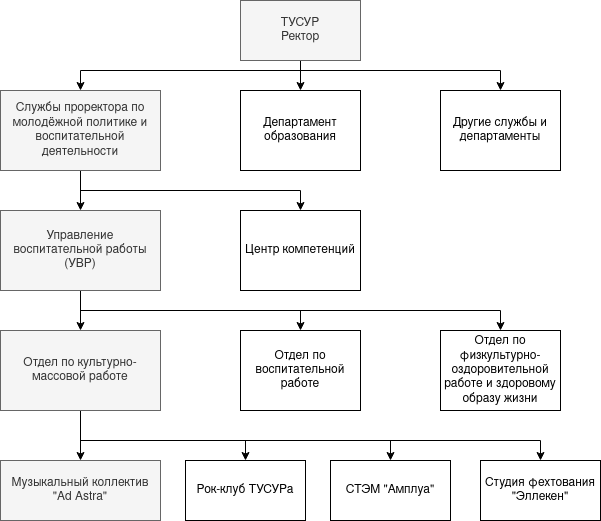

The diagram above was exported from draw.io. Its source (the exported page's mxGraphModel, read from the mxfile embedded in the PNG):
<mxGraphModel dx="882" dy="708" grid="1" gridSize="10" guides="1" tooltips="1" connect="1" arrows="1" fold="1" page="1" pageScale="1" pageWidth="850" pageHeight="1100" math="0" shadow="0">
  <root>
    <mxCell id="0" />
    <mxCell id="1" parent="0" />
    <mxCell id="yoe0yxvbOOTikNjLZrFT-1" style="edgeStyle=orthogonalEdgeStyle;rounded=0;orthogonalLoop=1;jettySize=auto;html=1;entryX=0.5;entryY=0;entryDx=0;entryDy=0;" edge="1" parent="1" source="ElI9jbEV-BnsTaFzMSvC-1" target="ElI9jbEV-BnsTaFzMSvC-2">
      <mxGeometry relative="1" as="geometry">
        <Array as="points">
          <mxPoint x="420" y="180" />
          <mxPoint x="200" y="180" />
        </Array>
      </mxGeometry>
    </mxCell>
    <mxCell id="yoe0yxvbOOTikNjLZrFT-2" style="edgeStyle=orthogonalEdgeStyle;rounded=0;orthogonalLoop=1;jettySize=auto;html=1;entryX=0.5;entryY=0;entryDx=0;entryDy=0;" edge="1" parent="1" source="ElI9jbEV-BnsTaFzMSvC-1" target="ElI9jbEV-BnsTaFzMSvC-3">
      <mxGeometry relative="1" as="geometry" />
    </mxCell>
    <mxCell id="yoe0yxvbOOTikNjLZrFT-3" style="edgeStyle=orthogonalEdgeStyle;rounded=0;orthogonalLoop=1;jettySize=auto;html=1;entryX=0.5;entryY=0;entryDx=0;entryDy=0;" edge="1" parent="1" source="ElI9jbEV-BnsTaFzMSvC-1" target="ElI9jbEV-BnsTaFzMSvC-4">
      <mxGeometry relative="1" as="geometry">
        <Array as="points">
          <mxPoint x="420" y="180" />
          <mxPoint x="620" y="180" />
        </Array>
      </mxGeometry>
    </mxCell>
    <mxCell id="ElI9jbEV-BnsTaFzMSvC-1" value="&lt;div&gt;ТУСУР&lt;/div&gt;&lt;div&gt;Ректор&lt;br&gt;&lt;/div&gt;" style="whiteSpace=wrap;html=1;fillColor=#f5f5f5;fontColor=#333333;strokeColor=#666666;" parent="1" vertex="1">
      <mxGeometry x="360" y="110" width="120" height="60" as="geometry" />
    </mxCell>
    <mxCell id="yoe0yxvbOOTikNjLZrFT-4" style="edgeStyle=orthogonalEdgeStyle;rounded=0;orthogonalLoop=1;jettySize=auto;html=1;entryX=0.5;entryY=0;entryDx=0;entryDy=0;" edge="1" parent="1" source="ElI9jbEV-BnsTaFzMSvC-2" target="ElI9jbEV-BnsTaFzMSvC-5">
      <mxGeometry relative="1" as="geometry" />
    </mxCell>
    <mxCell id="yoe0yxvbOOTikNjLZrFT-5" style="edgeStyle=orthogonalEdgeStyle;rounded=0;orthogonalLoop=1;jettySize=auto;html=1;entryX=0.5;entryY=0;entryDx=0;entryDy=0;" edge="1" parent="1" source="ElI9jbEV-BnsTaFzMSvC-2" target="ElI9jbEV-BnsTaFzMSvC-6">
      <mxGeometry relative="1" as="geometry">
        <Array as="points">
          <mxPoint x="200" y="300" />
          <mxPoint x="420" y="300" />
        </Array>
      </mxGeometry>
    </mxCell>
    <mxCell id="ElI9jbEV-BnsTaFzMSvC-2" value="Службы проректора по молодёжной политике и воспитательной деятельности" style="whiteSpace=wrap;html=1;fillColor=#f5f5f5;fontColor=#333333;strokeColor=#666666;" parent="1" vertex="1">
      <mxGeometry x="120" y="200" width="160" height="80" as="geometry" />
    </mxCell>
    <mxCell id="ElI9jbEV-BnsTaFzMSvC-3" value="Департамент образования" style="whiteSpace=wrap;html=1;" parent="1" vertex="1">
      <mxGeometry x="360" y="200" width="120" height="80" as="geometry" />
    </mxCell>
    <mxCell id="ElI9jbEV-BnsTaFzMSvC-4" value="Другие службы и департаменты" style="whiteSpace=wrap;html=1;" parent="1" vertex="1">
      <mxGeometry x="560" y="200" width="120" height="80" as="geometry" />
    </mxCell>
    <mxCell id="yoe0yxvbOOTikNjLZrFT-6" style="edgeStyle=orthogonalEdgeStyle;rounded=0;orthogonalLoop=1;jettySize=auto;html=1;entryX=0.5;entryY=0;entryDx=0;entryDy=0;" edge="1" parent="1" source="ElI9jbEV-BnsTaFzMSvC-5" target="ElI9jbEV-BnsTaFzMSvC-7">
      <mxGeometry relative="1" as="geometry" />
    </mxCell>
    <mxCell id="yoe0yxvbOOTikNjLZrFT-7" style="edgeStyle=orthogonalEdgeStyle;rounded=0;orthogonalLoop=1;jettySize=auto;html=1;entryX=0.5;entryY=0;entryDx=0;entryDy=0;" edge="1" parent="1" source="ElI9jbEV-BnsTaFzMSvC-5" target="ElI9jbEV-BnsTaFzMSvC-8">
      <mxGeometry relative="1" as="geometry">
        <Array as="points">
          <mxPoint x="200" y="420" />
          <mxPoint x="420" y="420" />
        </Array>
      </mxGeometry>
    </mxCell>
    <mxCell id="yoe0yxvbOOTikNjLZrFT-8" style="edgeStyle=orthogonalEdgeStyle;rounded=0;orthogonalLoop=1;jettySize=auto;html=1;entryX=0.5;entryY=0;entryDx=0;entryDy=0;" edge="1" parent="1" source="ElI9jbEV-BnsTaFzMSvC-5" target="ElI9jbEV-BnsTaFzMSvC-9">
      <mxGeometry relative="1" as="geometry">
        <Array as="points">
          <mxPoint x="200" y="420" />
          <mxPoint x="620" y="420" />
        </Array>
      </mxGeometry>
    </mxCell>
    <mxCell id="ElI9jbEV-BnsTaFzMSvC-5" value="Управление воспитательной работы (УВР)" style="whiteSpace=wrap;html=1;fillColor=#f5f5f5;fontColor=#333333;strokeColor=#666666;" parent="1" vertex="1">
      <mxGeometry x="120" y="320" width="160" height="80" as="geometry" />
    </mxCell>
    <mxCell id="ElI9jbEV-BnsTaFzMSvC-6" value="Центр компетенций " style="whiteSpace=wrap;html=1;" parent="1" vertex="1">
      <mxGeometry x="360" y="320" width="120" height="80" as="geometry" />
    </mxCell>
    <mxCell id="yoe0yxvbOOTikNjLZrFT-9" style="edgeStyle=orthogonalEdgeStyle;rounded=0;orthogonalLoop=1;jettySize=auto;html=1;entryX=0.5;entryY=0;entryDx=0;entryDy=0;" edge="1" parent="1" source="ElI9jbEV-BnsTaFzMSvC-7" target="ElI9jbEV-BnsTaFzMSvC-10">
      <mxGeometry relative="1" as="geometry" />
    </mxCell>
    <mxCell id="yoe0yxvbOOTikNjLZrFT-13" style="edgeStyle=orthogonalEdgeStyle;rounded=0;orthogonalLoop=1;jettySize=auto;html=1;entryX=0.5;entryY=0;entryDx=0;entryDy=0;" edge="1" parent="1" source="ElI9jbEV-BnsTaFzMSvC-7" target="yoe0yxvbOOTikNjLZrFT-10">
      <mxGeometry relative="1" as="geometry">
        <Array as="points">
          <mxPoint x="200" y="550" />
          <mxPoint x="365" y="550" />
        </Array>
      </mxGeometry>
    </mxCell>
    <mxCell id="yoe0yxvbOOTikNjLZrFT-14" style="edgeStyle=orthogonalEdgeStyle;rounded=0;orthogonalLoop=1;jettySize=auto;html=1;entryX=0.5;entryY=0;entryDx=0;entryDy=0;" edge="1" parent="1" source="ElI9jbEV-BnsTaFzMSvC-7" target="yoe0yxvbOOTikNjLZrFT-11">
      <mxGeometry relative="1" as="geometry">
        <Array as="points">
          <mxPoint x="200" y="550" />
          <mxPoint x="510" y="550" />
        </Array>
      </mxGeometry>
    </mxCell>
    <mxCell id="yoe0yxvbOOTikNjLZrFT-15" style="edgeStyle=orthogonalEdgeStyle;rounded=0;orthogonalLoop=1;jettySize=auto;html=1;entryX=0.5;entryY=0;entryDx=0;entryDy=0;" edge="1" parent="1" source="ElI9jbEV-BnsTaFzMSvC-7" target="yoe0yxvbOOTikNjLZrFT-12">
      <mxGeometry relative="1" as="geometry">
        <Array as="points">
          <mxPoint x="200" y="550" />
          <mxPoint x="660" y="550" />
        </Array>
      </mxGeometry>
    </mxCell>
    <mxCell id="ElI9jbEV-BnsTaFzMSvC-7" value="Отдел по культурно-массовой работе" style="whiteSpace=wrap;html=1;fillColor=#f5f5f5;fontColor=#333333;strokeColor=#666666;" parent="1" vertex="1">
      <mxGeometry x="120" y="440" width="160" height="80" as="geometry" />
    </mxCell>
    <mxCell id="ElI9jbEV-BnsTaFzMSvC-8" value="Отдел по воспитательной работе" style="whiteSpace=wrap;html=1;" parent="1" vertex="1">
      <mxGeometry x="360" y="440" width="120" height="80" as="geometry" />
    </mxCell>
    <mxCell id="ElI9jbEV-BnsTaFzMSvC-9" value="Отдел по физкультурно-оздоровительной работе и здоровому образу жизни" style="whiteSpace=wrap;html=1;" parent="1" vertex="1">
      <mxGeometry x="560" y="440" width="120" height="80" as="geometry" />
    </mxCell>
    <mxCell id="ElI9jbEV-BnsTaFzMSvC-10" value="Музыкальный коллектив&lt;br&gt;&quot;Ad Astra&quot;" style="whiteSpace=wrap;html=1;fillColor=#f5f5f5;fontColor=#333333;strokeColor=#666666;" parent="1" vertex="1">
      <mxGeometry x="120" y="570" width="160" height="60" as="geometry" />
    </mxCell>
    <mxCell id="yoe0yxvbOOTikNjLZrFT-10" value="Рок-клуб ТУСУРа" style="whiteSpace=wrap;html=1;" vertex="1" parent="1">
      <mxGeometry x="305" y="570" width="120" height="60" as="geometry" />
    </mxCell>
    <mxCell id="yoe0yxvbOOTikNjLZrFT-11" value="СТЭМ &quot;Амплуа&quot;" style="whiteSpace=wrap;html=1;" vertex="1" parent="1">
      <mxGeometry x="450" y="570" width="120" height="60" as="geometry" />
    </mxCell>
    <mxCell id="yoe0yxvbOOTikNjLZrFT-12" value="Студия фехтования &quot;Эллекен&quot;" style="whiteSpace=wrap;html=1;" vertex="1" parent="1">
      <mxGeometry x="600" y="570" width="120" height="60" as="geometry" />
    </mxCell>
  </root>
</mxGraphModel>